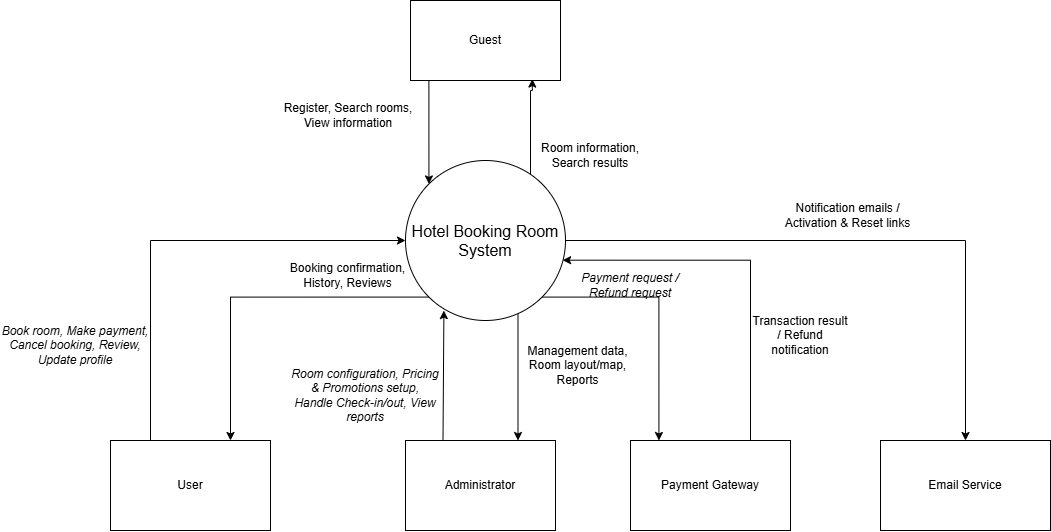

The diagram above was exported from draw.io. Its source (the exported page's mxGraphModel, read from the mxfile embedded in the PNG):
<mxGraphModel dx="1923" dy="700" grid="1" gridSize="10" guides="1" tooltips="1" connect="1" arrows="1" fold="1" page="1" pageScale="1" pageWidth="827" pageHeight="1169" math="0" shadow="0">
  <root>
    <mxCell id="0" />
    <mxCell id="1" parent="0" />
    <mxCell id="MSXqym9dBJYjBLjGvKqO-3" edge="1" parent="1" source="ZpXziuWkfdM1jmP_4kx0-4" style="edgeStyle=orthogonalEdgeStyle;rounded=0;orthogonalLoop=1;jettySize=auto;html=1;exitX=0.25;exitY=1;exitDx=0;exitDy=0;entryX=0;entryY=0;entryDx=0;entryDy=0;defaultLabelBackgroundColor=page;" target="G2feR4ysDEgGQmSnBXlN-3">
      <mxGeometry relative="1" x="-0.004" as="geometry">
        <Array as="points">
          <mxPoint x="328.4" y="200" />
        </Array>
      </mxGeometry>
    </mxCell>
    <mxCell id="ZpXziuWkfdM1jmP_4kx0-4" parent="1" style="rounded=0;whiteSpace=wrap;html=1;" value="Guest" vertex="1">
      <mxGeometry height="80" width="150" x="310" y="120" as="geometry" />
    </mxCell>
    <mxCell id="ZpXziuWkfdM1jmP_4kx0-5" parent="1" style="rounded=0;whiteSpace=wrap;html=1;" value="Administrator" vertex="1">
      <mxGeometry height="90" width="150" x="305" y="560" as="geometry" />
    </mxCell>
    <mxCell id="MSXqym9dBJYjBLjGvKqO-5" edge="1" parent="1" source="ZpXziuWkfdM1jmP_4kx0-7" style="edgeStyle=orthogonalEdgeStyle;rounded=0;orthogonalLoop=1;jettySize=auto;html=1;exitX=0.25;exitY=0;exitDx=0;exitDy=0;entryX=0;entryY=0.5;entryDx=0;entryDy=0;defaultLabelBackgroundColor=page;" target="G2feR4ysDEgGQmSnBXlN-3">
      <mxGeometry relative="1" as="geometry" />
    </mxCell>
    <mxCell id="ZpXziuWkfdM1jmP_4kx0-7" parent="1" style="rounded=0;whiteSpace=wrap;html=1;" value="User" vertex="1">
      <mxGeometry height="90" width="160" x="10" y="560" as="geometry" />
    </mxCell>
    <mxCell id="MSXqym9dBJYjBLjGvKqO-4" edge="1" parent="1" source="G2feR4ysDEgGQmSnBXlN-3" style="edgeStyle=orthogonalEdgeStyle;rounded=0;orthogonalLoop=1;jettySize=auto;html=1;exitX=1;exitY=0;exitDx=0;exitDy=0;defaultLabelBackgroundColor=page;entryX=0.812;entryY=0.982;entryDx=0;entryDy=0;entryPerimeter=0;" target="ZpXziuWkfdM1jmP_4kx0-4">
      <mxGeometry relative="1" x="-0.0172" as="geometry">
        <Array as="points">
          <mxPoint x="430" y="313.4" />
          <mxPoint x="430" y="210" />
          <mxPoint x="431.8" y="210" />
        </Array>
        <mxPoint x="441.2631578947369" y="210" as="targetPoint" />
      </mxGeometry>
    </mxCell>
    <mxCell id="MSXqym9dBJYjBLjGvKqO-6" edge="1" parent="1" source="G2feR4ysDEgGQmSnBXlN-3" style="edgeStyle=orthogonalEdgeStyle;rounded=0;orthogonalLoop=1;jettySize=auto;html=1;exitX=0;exitY=1;exitDx=0;exitDy=0;entryX=0.75;entryY=0;entryDx=0;entryDy=0;defaultLabelBackgroundColor=page;" target="ZpXziuWkfdM1jmP_4kx0-7">
      <mxGeometry relative="1" as="geometry" />
    </mxCell>
    <mxCell id="MSXqym9dBJYjBLjGvKqO-8" edge="1" parent="1" source="G2feR4ysDEgGQmSnBXlN-3" style="edgeStyle=orthogonalEdgeStyle;rounded=0;orthogonalLoop=1;jettySize=auto;html=1;exitX=0.5;exitY=1;exitDx=0;exitDy=0;entryX=0.75;entryY=0;entryDx=0;entryDy=0;defaultLabelBackgroundColor=page;" target="ZpXziuWkfdM1jmP_4kx0-5">
      <mxGeometry relative="1" x="0.1178" as="geometry">
        <Array as="points">
          <mxPoint x="385" y="430" />
          <mxPoint x="417.5" y="430" />
        </Array>
      </mxGeometry>
    </mxCell>
    <mxCell id="MSXqym9dBJYjBLjGvKqO-9" edge="1" parent="1" style="edgeStyle=orthogonalEdgeStyle;rounded=0;orthogonalLoop=1;jettySize=auto;html=1;exitX=1;exitY=1;exitDx=0;exitDy=0;entryX=0.25;entryY=0;entryDx=0;entryDy=0;defaultLabelBackgroundColor=page;">
      <mxGeometry relative="1" as="geometry">
        <mxPoint x="429.9985424949238" y="416.5685424949238" as="sourcePoint" />
        <mxPoint x="558.43" y="560" as="targetPoint" />
      </mxGeometry>
    </mxCell>
    <mxCell id="MSXqym9dBJYjBLjGvKqO-11" edge="1" parent="1" source="G2feR4ysDEgGQmSnBXlN-3" style="edgeStyle=orthogonalEdgeStyle;rounded=0;orthogonalLoop=1;jettySize=auto;html=1;exitX=1;exitY=0.5;exitDx=0;exitDy=0;entryX=0.5;entryY=0;entryDx=0;entryDy=0;defaultLabelBackgroundColor=page;" target="MSXqym9dBJYjBLjGvKqO-2">
      <mxGeometry relative="1" as="geometry" />
    </mxCell>
    <mxCell id="G2feR4ysDEgGQmSnBXlN-3" parent="1" style="ellipse;whiteSpace=wrap;html=1;shapeInside=1;aspect=fixed;" value="&lt;font style=&quot;font-size: 16px;&quot;&gt;Hotel Booking Room System&lt;/font&gt;" vertex="1">
      <mxGeometry height="160" width="160" x="305" y="280" as="geometry" />
    </mxCell>
    <mxCell id="MSXqym9dBJYjBLjGvKqO-1" parent="1" style="whiteSpace=wrap;html=1;align=center;" value="Payment Gateway" vertex="1">
      <mxGeometry height="90" width="160" x="530" y="560" as="geometry" />
    </mxCell>
    <mxCell id="MSXqym9dBJYjBLjGvKqO-2" parent="1" style="whiteSpace=wrap;html=1;align=center;" value="Email Service" vertex="1">
      <mxGeometry height="90" width="170" x="780" y="560" as="geometry" />
    </mxCell>
    <mxCell id="MSXqym9dBJYjBLjGvKqO-7" edge="1" parent="1" source="ZpXziuWkfdM1jmP_4kx0-5" style="edgeStyle=orthogonalEdgeStyle;rounded=0;orthogonalLoop=1;jettySize=auto;html=1;exitX=0.25;exitY=0;exitDx=0;exitDy=0;entryX=0.24;entryY=0.938;entryDx=0;entryDy=0;entryPerimeter=0;defaultLabelBackgroundColor=page;" target="G2feR4ysDEgGQmSnBXlN-3">
      <mxGeometry relative="1" x="0.051" as="geometry">
        <Array as="points">
          <mxPoint x="343.4" y="560" />
        </Array>
      </mxGeometry>
    </mxCell>
    <mxCell id="MSXqym9dBJYjBLjGvKqO-10" edge="1" parent="1" source="MSXqym9dBJYjBLjGvKqO-1" style="edgeStyle=orthogonalEdgeStyle;rounded=0;orthogonalLoop=1;jettySize=auto;html=1;exitX=0.75;exitY=0;exitDx=0;exitDy=0;entryX=0.982;entryY=0.623;entryDx=0;entryDy=0;entryPerimeter=0;defaultLabelBackgroundColor=page;" target="G2feR4ysDEgGQmSnBXlN-3">
      <mxGeometry relative="1" as="geometry">
        <Array as="points">
          <mxPoint x="650" y="379.7" />
        </Array>
      </mxGeometry>
    </mxCell>
    <mxCell id="MSXqym9dBJYjBLjGvKqO-12" parent="1" style="text;html=1;whiteSpace=wrap;strokeColor=none;fillColor=none;align=center;verticalAlign=middle;rounded=0;" value="Register, Search rooms, View information" vertex="1">
      <mxGeometry height="30" width="150" x="172.5" y="220" as="geometry" />
    </mxCell>
    <mxCell id="MSXqym9dBJYjBLjGvKqO-13" parent="1" style="text;html=1;whiteSpace=wrap;strokeColor=none;fillColor=none;align=center;verticalAlign=middle;rounded=0;" value="Room information, Search results" vertex="1">
      <mxGeometry height="30" width="120" x="430" y="260" as="geometry" />
    </mxCell>
    <mxCell id="MSXqym9dBJYjBLjGvKqO-14" parent="1" style="text;html=1;whiteSpace=wrap;strokeColor=none;fillColor=none;align=center;verticalAlign=middle;rounded=0;" value="&lt;i&gt;Book room, Make payment, Cancel booking, Review, Update profile&lt;/i&gt;" vertex="1">
      <mxGeometry height="30" width="150" x="-100" y="450" as="geometry" />
    </mxCell>
    <mxCell id="MSXqym9dBJYjBLjGvKqO-15" parent="1" style="text;html=1;whiteSpace=wrap;strokeColor=none;fillColor=none;align=center;verticalAlign=middle;rounded=0;" value="Booking confirmation, History, Reviews" vertex="1">
      <mxGeometry height="30" width="135" x="180" y="380" as="geometry" />
    </mxCell>
    <mxCell id="MSXqym9dBJYjBLjGvKqO-16" parent="1" style="text;html=1;whiteSpace=wrap;strokeColor=none;fillColor=none;align=center;verticalAlign=middle;rounded=0;" value="&lt;i&gt;Room configuration, Pricing &amp;amp; Promotions setup, Handle Check-in/out, View reports&lt;/i&gt;" vertex="1">
      <mxGeometry height="30" width="150" x="190" y="500" as="geometry" />
    </mxCell>
    <mxCell id="MSXqym9dBJYjBLjGvKqO-17" parent="1" style="text;html=1;whiteSpace=wrap;strokeColor=none;fillColor=none;align=center;verticalAlign=middle;rounded=0;" value="Management data, Room layout/map, Reports" vertex="1">
      <mxGeometry height="30" width="135" x="410" y="470" as="geometry" />
    </mxCell>
    <mxCell id="MSXqym9dBJYjBLjGvKqO-18" parent="1" style="text;html=1;whiteSpace=wrap;strokeColor=none;fillColor=none;align=center;verticalAlign=middle;rounded=0;" value="&lt;i&gt;Payment request / Refund request&lt;/i&gt;" vertex="1">
      <mxGeometry height="30" width="120" x="469.99999999999994" y="390" as="geometry" />
    </mxCell>
    <mxCell id="MSXqym9dBJYjBLjGvKqO-20" parent="1" style="text;html=1;whiteSpace=wrap;strokeColor=none;fillColor=none;align=center;verticalAlign=middle;rounded=0;" value="Transaction result / Refund notification" vertex="1">
      <mxGeometry height="30" width="100" x="650" y="440" as="geometry" />
    </mxCell>
    <mxCell id="MSXqym9dBJYjBLjGvKqO-21" parent="1" style="text;html=1;whiteSpace=wrap;strokeColor=none;fillColor=none;align=center;verticalAlign=middle;rounded=0;" value="Notification emails / Activation &amp;amp; Reset links" vertex="1">
      <mxGeometry height="30" width="135" x="680" y="320" as="geometry" />
    </mxCell>
  </root>
</mxGraphModel>